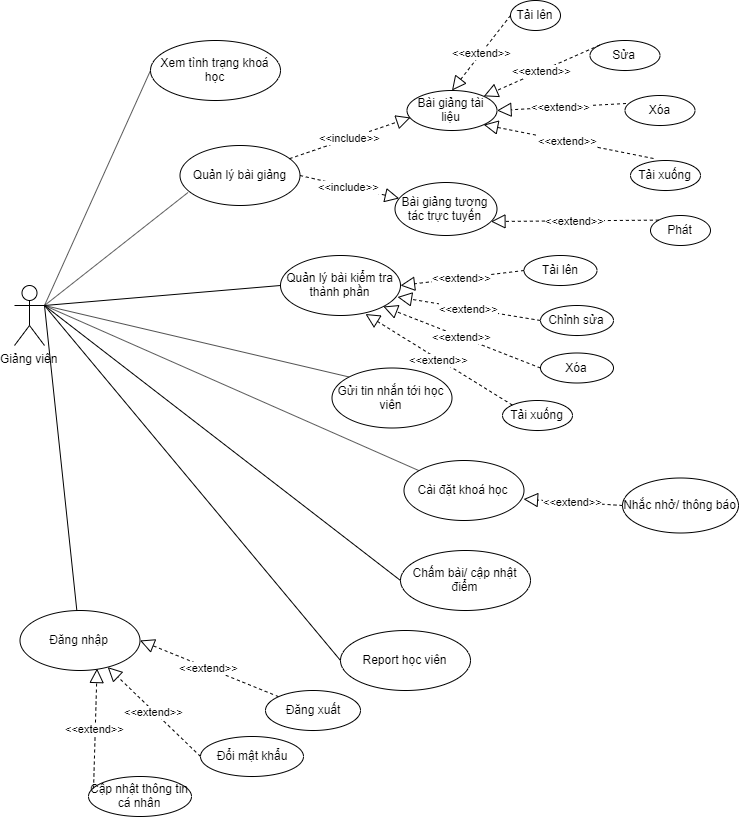

The diagram above was exported from draw.io. Its source (the exported page's mxGraphModel, read from the mxfile embedded in the PNG):
<mxGraphModel dx="1304" dy="5193" grid="1" gridSize="10" guides="1" tooltips="1" connect="1" arrows="1" fold="1" page="1" pageScale="1" pageWidth="3300" pageHeight="4681" math="0" shadow="1">
  <root>
    <mxCell id="0" />
    <mxCell id="1" parent="0" />
    <mxCell id="2" value="Giảng viên" style="shape=umlActor;verticalLabelPosition=bottom;labelBackgroundColor=#ffffff;verticalAlign=top;html=1;outlineConnect=0;" vertex="1" parent="1">
      <mxGeometry x="1004" y="225" width="30" height="60" as="geometry" />
    </mxCell>
    <mxCell id="3" value="" style="endArrow=none;html=1;entryX=0.067;entryY=0.783;entryDx=0;entryDy=0;entryPerimeter=0;exitX=1;exitY=0.3333333333333333;exitDx=0;exitDy=0;exitPerimeter=0;" edge="1" source="2" target="6" parent="1">
      <mxGeometry width="50" height="50" relative="1" as="geometry">
        <mxPoint x="1054" y="265" as="sourcePoint" />
        <mxPoint x="1234" y="185" as="targetPoint" />
      </mxGeometry>
    </mxCell>
    <mxCell id="4" value="" style="endArrow=none;html=1;entryX=0;entryY=0.5;entryDx=0;entryDy=0;exitX=1;exitY=0.3333333333333333;exitDx=0;exitDy=0;exitPerimeter=0;" edge="1" source="2" target="7" parent="1">
      <mxGeometry width="50" height="50" relative="1" as="geometry">
        <mxPoint x="1054" y="265" as="sourcePoint" />
        <mxPoint x="1264" y="265" as="targetPoint" />
      </mxGeometry>
    </mxCell>
    <mxCell id="5" value="" style="endArrow=none;html=1;entryX=0;entryY=0;entryDx=0;entryDy=0;exitX=1;exitY=0.3333333333333333;exitDx=0;exitDy=0;exitPerimeter=0;" edge="1" source="2" target="8" parent="1">
      <mxGeometry width="50" height="50" relative="1" as="geometry">
        <mxPoint x="1054" y="265" as="sourcePoint" />
        <mxPoint x="1244" y="315" as="targetPoint" />
      </mxGeometry>
    </mxCell>
    <mxCell id="6" value="Quản lý bài giảng" style="ellipse;whiteSpace=wrap;html=1;" vertex="1" parent="1">
      <mxGeometry x="1169.5" y="85" width="120" height="60" as="geometry" />
    </mxCell>
    <mxCell id="7" value="Quản lý bài kiểm tra thành phần" style="ellipse;whiteSpace=wrap;html=1;" vertex="1" parent="1">
      <mxGeometry x="1270" y="195" width="120" height="60" as="geometry" />
    </mxCell>
    <mxCell id="8" value="Gửi tin nhắn tới học viên" style="ellipse;whiteSpace=wrap;html=1;" vertex="1" parent="1">
      <mxGeometry x="1321.5" y="307.5" width="120" height="60" as="geometry" />
    </mxCell>
    <mxCell id="9" value="Đăng nhập" style="ellipse;whiteSpace=wrap;html=1;" vertex="1" parent="1">
      <mxGeometry x="1009.5" y="550" width="120" height="60" as="geometry" />
    </mxCell>
    <mxCell id="10" value="" style="endArrow=none;html=1;exitX=1;exitY=0.3333333333333333;exitDx=0;exitDy=0;exitPerimeter=0;" edge="1" source="2" target="9" parent="1">
      <mxGeometry width="50" height="50" relative="1" as="geometry">
        <mxPoint x="1040" y="250" as="sourcePoint" />
        <mxPoint x="1254" y="325" as="targetPoint" />
      </mxGeometry>
    </mxCell>
    <mxCell id="11" value="&amp;lt;&amp;lt;extend&amp;gt;&amp;gt;" style="endArrow=block;dashed=1;endFill=0;endSize=12;html=1;exitX=0;exitY=0.5;exitDx=0;exitDy=0;" edge="1" source="17" target="9" parent="1">
      <mxGeometry width="160" relative="1" as="geometry">
        <mxPoint x="1414" y="505" as="sourcePoint" />
        <mxPoint x="1276" y="445" as="targetPoint" />
      </mxGeometry>
    </mxCell>
    <mxCell id="12" value="&amp;lt;&amp;lt;extend&amp;gt;&amp;gt;" style="endArrow=block;dashed=1;endFill=0;endSize=12;html=1;entryX=1;entryY=0.5;entryDx=0;entryDy=0;" edge="1" source="16" target="9" parent="1">
      <mxGeometry width="160" relative="1" as="geometry">
        <mxPoint x="1394" y="415" as="sourcePoint" />
        <mxPoint x="1298.96" y="427.02" as="targetPoint" />
      </mxGeometry>
    </mxCell>
    <mxCell id="13" value="&amp;lt;&amp;lt;extend&amp;gt;&amp;gt;" style="endArrow=block;dashed=1;endFill=0;endSize=12;html=1;entryX=1;entryY=1;entryDx=0;entryDy=0;exitX=0;exitY=0.5;exitDx=0;exitDy=0;" edge="1" source="20" target="7" parent="1">
      <mxGeometry width="160" relative="1" as="geometry">
        <mxPoint x="1464" y="275" as="sourcePoint" />
        <mxPoint x="1315.96" y="314" as="targetPoint" />
      </mxGeometry>
    </mxCell>
    <mxCell id="14" value="&amp;lt;&amp;lt;extend&amp;gt;&amp;gt;" style="endArrow=block;dashed=1;endFill=0;endSize=12;html=1;entryX=0.975;entryY=0.692;entryDx=0;entryDy=0;exitX=0;exitY=0.5;exitDx=0;exitDy=0;entryPerimeter=0;" edge="1" source="21" target="7" parent="1">
      <mxGeometry width="160" relative="1" as="geometry">
        <mxPoint x="1474" y="245" as="sourcePoint" />
        <mxPoint x="1320" y="285" as="targetPoint" />
      </mxGeometry>
    </mxCell>
    <mxCell id="15" value="&amp;lt;&amp;lt;extend&amp;gt;&amp;gt;" style="endArrow=block;dashed=1;endFill=0;endSize=12;html=1;entryX=1;entryY=0.5;entryDx=0;entryDy=0;exitX=0;exitY=0.5;exitDx=0;exitDy=0;" edge="1" source="22" target="7" parent="1">
      <mxGeometry width="160" relative="1" as="geometry">
        <mxPoint x="1484" y="215" as="sourcePoint" />
        <mxPoint x="1320.04" y="277" as="targetPoint" />
      </mxGeometry>
    </mxCell>
    <mxCell id="16" value="Đăng xuất" style="ellipse;whiteSpace=wrap;html=1;" vertex="1" parent="1">
      <mxGeometry x="1255" y="630" width="95" height="40" as="geometry" />
    </mxCell>
    <mxCell id="17" value="Đổi mật khẩu" style="ellipse;whiteSpace=wrap;html=1;" vertex="1" parent="1">
      <mxGeometry x="1190" y="676" width="103" height="40" as="geometry" />
    </mxCell>
    <mxCell id="18" value="Bài giảng tài liệu" style="ellipse;whiteSpace=wrap;html=1;" vertex="1" parent="1">
      <mxGeometry x="1396.5" y="30" width="90" height="40" as="geometry" />
    </mxCell>
    <mxCell id="19" value="Bài giảng tương tác trực tuyến" style="ellipse;whiteSpace=wrap;html=1;" vertex="1" parent="1">
      <mxGeometry x="1384.5" y="122" width="102" height="53" as="geometry" />
    </mxCell>
    <mxCell id="20" value="Xóa" style="ellipse;whiteSpace=wrap;html=1;" vertex="1" parent="1">
      <mxGeometry x="1530" y="292.5" width="73" height="30" as="geometry" />
    </mxCell>
    <mxCell id="21" value="Chỉnh sửa" style="ellipse;whiteSpace=wrap;html=1;" vertex="1" parent="1">
      <mxGeometry x="1530" y="245" width="73" height="30" as="geometry" />
    </mxCell>
    <mxCell id="22" value="Tải lên" style="ellipse;whiteSpace=wrap;html=1;" vertex="1" parent="1">
      <mxGeometry x="1513.5" y="195" width="73" height="30" as="geometry" />
    </mxCell>
    <mxCell id="23" value="Cập nhật thông tin cá nhân" style="ellipse;whiteSpace=wrap;html=1;" vertex="1" parent="1">
      <mxGeometry x="1078" y="716" width="103" height="40" as="geometry" />
    </mxCell>
    <mxCell id="24" value="&amp;lt;&amp;lt;extend&amp;gt;&amp;gt;" style="endArrow=block;dashed=1;endFill=0;endSize=12;html=1;exitX=0.049;exitY=0.3;exitDx=0;exitDy=0;exitPerimeter=0;entryX=0.642;entryY=0.967;entryDx=0;entryDy=0;entryPerimeter=0;" edge="1" source="23" target="9" parent="1">
      <mxGeometry width="160" relative="1" as="geometry">
        <mxPoint x="1333.5" y="535" as="sourcePoint" />
        <mxPoint x="1207.57070807936" y="475.6251872565018" as="targetPoint" />
      </mxGeometry>
    </mxCell>
    <mxCell id="25" value="&amp;lt;&amp;lt;include&amp;gt;&amp;gt;" style="endArrow=block;dashed=1;endFill=0;endSize=12;html=1;entryX=0.039;entryY=0.675;entryDx=0;entryDy=0;entryPerimeter=0;" edge="1" source="6" target="18" parent="1">
      <mxGeometry width="160" relative="1" as="geometry">
        <mxPoint x="1304" y="105" as="sourcePoint" />
        <mxPoint x="1312.96" y="248.98000000000002" as="targetPoint" />
      </mxGeometry>
    </mxCell>
    <mxCell id="26" value="&amp;lt;&amp;lt;include&amp;gt;&amp;gt;" style="endArrow=block;dashed=1;endFill=0;endSize=12;html=1;exitX=1;exitY=0.5;exitDx=0;exitDy=0;" edge="1" source="6" target="19" parent="1">
      <mxGeometry width="160" relative="1" as="geometry">
        <mxPoint x="1278.7815552697432" y="165.03370147208898" as="sourcePoint" />
        <mxPoint x="1391.5" y="115" as="targetPoint" />
      </mxGeometry>
    </mxCell>
    <mxCell id="27" value="Tải lên" style="ellipse;whiteSpace=wrap;html=1;" vertex="1" parent="1">
      <mxGeometry x="1500" y="-60" width="50" height="30" as="geometry" />
    </mxCell>
    <mxCell id="28" value="Sửa" style="ellipse;whiteSpace=wrap;html=1;" vertex="1" parent="1">
      <mxGeometry x="1579.5" y="-20" width="70" height="30" as="geometry" />
    </mxCell>
    <mxCell id="29" value="Xóa" style="ellipse;whiteSpace=wrap;html=1;" vertex="1" parent="1">
      <mxGeometry x="1614.5" y="35" width="70" height="30" as="geometry" />
    </mxCell>
    <mxCell id="30" value="Tải xuống" style="ellipse;whiteSpace=wrap;html=1;" vertex="1" parent="1">
      <mxGeometry x="1620" y="100" width="70" height="30" as="geometry" />
    </mxCell>
    <mxCell id="31" value="&amp;lt;&amp;lt;extend&amp;gt;&amp;gt;" style="endArrow=block;dashed=1;endFill=0;endSize=12;html=1;exitX=0;exitY=0.5;exitDx=0;exitDy=0;entryX=0.5;entryY=0;entryDx=0;entryDy=0;" edge="1" source="27" target="18" parent="1">
      <mxGeometry width="160" relative="1" as="geometry">
        <mxPoint x="1508.5" y="86.5" as="sourcePoint" />
        <mxPoint x="1454" y="95" as="targetPoint" />
      </mxGeometry>
    </mxCell>
    <mxCell id="32" value="&amp;lt;&amp;lt;extend&amp;gt;&amp;gt;" style="endArrow=block;dashed=1;endFill=0;endSize=12;html=1;exitX=0;exitY=0;exitDx=0;exitDy=0;entryX=1;entryY=0;entryDx=0;entryDy=0;" edge="1" source="28" target="18" parent="1">
      <mxGeometry width="160" relative="1" as="geometry">
        <mxPoint x="1574" y="90" as="sourcePoint" />
        <mxPoint x="1464" y="105" as="targetPoint" />
      </mxGeometry>
    </mxCell>
    <mxCell id="33" value="&amp;lt;&amp;lt;extend&amp;gt;&amp;gt;" style="endArrow=block;dashed=1;endFill=0;endSize=12;html=1;exitX=0.014;exitY=0.267;exitDx=0;exitDy=0;entryX=1;entryY=0.5;entryDx=0;entryDy=0;exitPerimeter=0;" edge="1" source="29" target="18" parent="1">
      <mxGeometry width="160" relative="1" as="geometry">
        <mxPoint x="1584.2512626584708" y="119.3933982822017" as="sourcePoint" />
        <mxPoint x="1474" y="115" as="targetPoint" />
      </mxGeometry>
    </mxCell>
    <mxCell id="34" value="&amp;lt;&amp;lt;extend&amp;gt;&amp;gt;" style="endArrow=block;dashed=1;endFill=0;endSize=12;html=1;entryX=1;entryY=1;entryDx=0;entryDy=0;exitX=0.329;exitY=-0.067;exitDx=0;exitDy=0;exitPerimeter=0;" edge="1" source="30" target="18" parent="1">
      <mxGeometry width="160" relative="1" as="geometry">
        <mxPoint x="1564" y="163" as="sourcePoint" />
        <mxPoint x="1467.98" y="122" as="targetPoint" />
      </mxGeometry>
    </mxCell>
    <mxCell id="35" value="Phát" style="ellipse;whiteSpace=wrap;html=1;" vertex="1" parent="1">
      <mxGeometry x="1640" y="155" width="60" height="30" as="geometry" />
    </mxCell>
    <mxCell id="36" value="&amp;lt;&amp;lt;extend&amp;gt;&amp;gt;" style="endArrow=block;dashed=1;endFill=0;endSize=12;html=1;entryX=0.941;entryY=0.736;entryDx=0;entryDy=0;entryPerimeter=0;exitX=0;exitY=0;exitDx=0;exitDy=0;" edge="1" source="35" target="19" parent="1">
      <mxGeometry width="160" relative="1" as="geometry">
        <mxPoint x="1574" y="225" as="sourcePoint" />
        <mxPoint x="1457.3198051533948" y="129.14213562373106" as="targetPoint" />
      </mxGeometry>
    </mxCell>
    <mxCell id="37" value="Tải xuống" style="ellipse;whiteSpace=wrap;html=1;" vertex="1" parent="1">
      <mxGeometry x="1492" y="340" width="70" height="30" as="geometry" />
    </mxCell>
    <mxCell id="38" value="&amp;lt;&amp;lt;extend&amp;gt;&amp;gt;" style="endArrow=block;dashed=1;endFill=0;endSize=12;html=1;entryX=0.708;entryY=0.975;entryDx=0;entryDy=0;exitX=0;exitY=0;exitDx=0;exitDy=0;entryPerimeter=0;" edge="1" source="37" target="7" parent="1">
      <mxGeometry width="160" relative="1" as="geometry">
        <mxPoint x="1425.5" y="350" as="sourcePoint" />
        <mxPoint x="1289.426406871193" y="303.7132034355965" as="targetPoint" />
      </mxGeometry>
    </mxCell>
    <mxCell id="39" value="Cài đặt khoá học" style="ellipse;whiteSpace=wrap;html=1;" vertex="1" parent="1">
      <mxGeometry x="1393.5" y="400" width="120" height="60" as="geometry" />
    </mxCell>
    <mxCell id="40" value="" style="endArrow=none;html=1;exitX=1;exitY=0.3333333333333333;exitDx=0;exitDy=0;exitPerimeter=0;" edge="1" source="2" target="39" parent="1">
      <mxGeometry width="50" height="50" relative="1" as="geometry">
        <mxPoint x="1040" y="250" as="sourcePoint" />
        <mxPoint x="1217" y="425" as="targetPoint" />
      </mxGeometry>
    </mxCell>
    <mxCell id="41" value="&amp;lt;&amp;lt;extend&amp;gt;&amp;gt;" style="endArrow=block;dashed=1;endFill=0;endSize=12;html=1;entryX=0.996;entryY=0.644;entryDx=0;entryDy=0;entryPerimeter=0;exitX=0;exitY=0.5;exitDx=0;exitDy=0;" edge="1" source="42" target="39" parent="1">
      <mxGeometry width="160" relative="1" as="geometry">
        <mxPoint x="1460" y="490" as="sourcePoint" />
        <mxPoint x="1312.96" y="437.5" as="targetPoint" />
      </mxGeometry>
    </mxCell>
    <mxCell id="42" value="Nhắc nhở/ thông báo" style="ellipse;whiteSpace=wrap;html=1;shadow=0;" vertex="1" parent="1">
      <mxGeometry x="1612" y="417.5" width="116" height="55" as="geometry" />
    </mxCell>
    <mxCell id="43" value="" style="endArrow=none;html=1;shadow=0;exitX=1;exitY=0.3333333333333333;exitDx=0;exitDy=0;exitPerimeter=0;entryX=0;entryY=0.5;entryDx=0;entryDy=0;" edge="1" source="2" target="44" parent="1">
      <mxGeometry width="50" height="50" relative="1" as="geometry">
        <mxPoint x="1090" y="110" as="sourcePoint" />
        <mxPoint x="1140" y="60" as="targetPoint" />
      </mxGeometry>
    </mxCell>
    <mxCell id="44" value="Xem tình trạng khoá học" style="ellipse;whiteSpace=wrap;html=1;shadow=0;" vertex="1" parent="1">
      <mxGeometry x="1140" y="-20" width="130" height="60" as="geometry" />
    </mxCell>
    <mxCell id="45" value="" style="endArrow=none;html=1;shadow=0;exitX=1;exitY=0.3333333333333333;exitDx=0;exitDy=0;exitPerimeter=0;entryX=0;entryY=0.5;entryDx=0;entryDy=0;" edge="1" source="2" target="46" parent="1">
      <mxGeometry width="50" height="50" relative="1" as="geometry">
        <mxPoint x="1137" y="758" as="sourcePoint" />
        <mxPoint x="1243" y="573" as="targetPoint" />
      </mxGeometry>
    </mxCell>
    <mxCell id="46" value="Chấm bài/ cập nhật điểm" style="ellipse;whiteSpace=wrap;html=1;shadow=0;" vertex="1" parent="1">
      <mxGeometry x="1390" y="490" width="130" height="60" as="geometry" />
    </mxCell>
    <mxCell id="47" value="" style="endArrow=none;html=1;shadow=0;exitX=1;exitY=0.3333333333333333;exitDx=0;exitDy=0;exitPerimeter=0;entryX=0;entryY=0.5;entryDx=0;entryDy=0;" edge="1" source="2" target="48" parent="1">
      <mxGeometry width="50" height="50" relative="1" as="geometry">
        <mxPoint x="1244" y="817" as="sourcePoint" />
        <mxPoint x="1370" y="652" as="targetPoint" />
      </mxGeometry>
    </mxCell>
    <mxCell id="48" value="Report học viên" style="ellipse;whiteSpace=wrap;html=1;shadow=0;" vertex="1" parent="1">
      <mxGeometry x="1330" y="570" width="130" height="60" as="geometry" />
    </mxCell>
  </root>
</mxGraphModel>